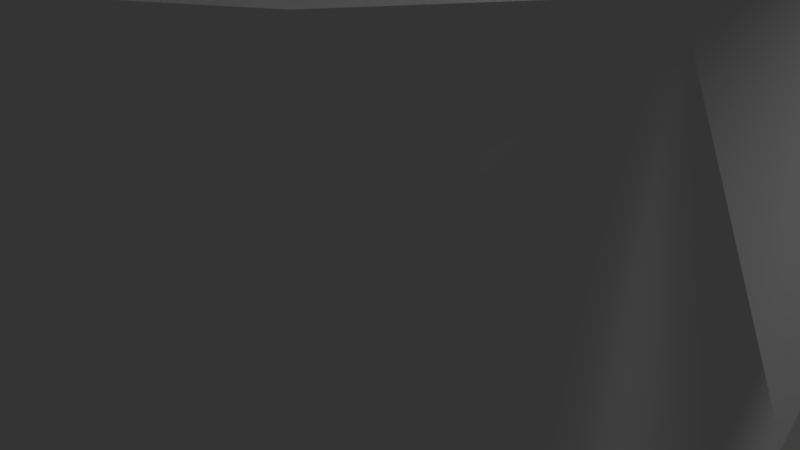 # Source: knight3.blend  (saved by Blender 2.78.0; exported with 4.5.12 LTS)
import bpy
from mathutils import Matrix  # noqa: F401  (used for matrix-valued properties, if any)

bpy.ops.wm.read_factory_settings(use_empty=True)
scene = bpy.context.scene
scene.name = 'Scene'

# ---- collections
col_collection_1 = bpy.data.collections.new('Collection 1'); scene.collection.children.link(col_collection_1)

# ---- world
world_world = bpy.data.worlds.new('World'); scene.world = world_world
world_world.color = (0.05088, 0.05088, 0.05088)
world_world.use_sun_shadow = False
world_world.sun_shadow_jitter_overblur = 0.0
world_world.cycles.sampling_method = 'MANUAL'

# ---- cameras
cam_camera = bpy.data.cameras.new('Camera')
cam_camera.clip_end = 100.0
cam_camera.lens = 35.0
cam_camera.sensor_width = 32.0
cam_camera.sensor_height = 18.0
cam_camera.ortho_scale = 7.314
cam_camera.dof.focus_distance = 0.0
cam_camera.dof.aperture_fstop = 128.0

# ---- lights
light_lamp = bpy.data.lights.new('Lamp', 'POINT')
light_lamp.transmission_factor = 0.0
light_lamp.cutoff_distance = 30.0
light_lamp.energy = 100.0
light_lamp.shadow_buffer_clip_start = 1.001
light_lamp.shadow_soft_size = 0.1
light_lamp.shadow_maximum_resolution = 0.006
light_lamp.use_absolute_resolution = True

# ---- meshes
me_cylinder = bpy.data.meshes.new('Cylinder')
me_cylinder.from_pydata([(0.0, 1.0, -1.0), (0.0, 1.0, 1.0), (0.1951, 0.9808, -1.0), (0.1951, 0.9808, 1.0), (0.3827, 0.9239, -1.0), (0.3827, 0.9239, 1.0), (0.5556, 0.8315, -1.0), (0.5556, 0.8315, 1.0), (0.7071, 0.7071, -1.0), (0.7071, 0.7071, 1.0), (0.8315, 0.5556, -1.0), (0.8315, 0.5556, 1.0), (0.9239, 0.3827, -1.0), (0.9239, 0.3827, 1.0), (0.9808, 0.1951, -1.0), (0.9808, 0.1951, 1.0), (1.0, 7.55e-08, -1.0), (1.0, 7.55e-08, 1.0), (0.9808, -0.1951, -1.0), (0.9808, -0.1951, 1.0), (0.9239, -0.3827, -1.0), (0.9239, -0.3827, 1.0), (0.8315, -0.5556, -1.0), (0.8315, -0.5556, 1.0), (0.7071, -0.7071, -1.0), (0.7071, -0.7071, 1.0), (0.5556, -0.8315, -1.0), (0.5556, -0.8315, 1.0), (0.3827, -0.9239, -1.0), (0.3827, -0.9239, 1.0), (0.1951, -0.9808, -1.0), (0.1951, -0.9808, 1.0), (-3.258e-07, -1.0, -1.0), (-3.258e-07, -1.0, 1.0), (-0.1951, -0.9808, -1.0), (-0.1951, -0.9808, 1.0), (-0.3827, -0.9239, -1.0), (-0.3827, -0.9239, 1.0), (-0.5556, -0.8315, -1.0), (-0.5556, -0.8315, 1.0), (-0.7071, -0.7071, -1.0), (-0.7071, -0.7071, 1.0), (-0.8315, -0.5556, -1.0), (-0.8315, -0.5556, 1.0), (-0.9239, -0.3827, -1.0), (-0.9239, -0.3827, 1.0), (-0.9808, -0.1951, -1.0), (-0.9808, -0.1951, 1.0), (-1.0, 9.656e-07, -1.0), (-1.0, 9.656e-07, 1.0), (-0.9808, 0.1951, -1.0), (-0.9808, 0.1951, 1.0), (-0.9239, 0.3827, -1.0), (-0.9239, 0.3827, 1.0), (-0.8315, 0.5556, -1.0), (-0.8315, 0.5556, 1.0), (-0.7071, 0.7071, -1.0), (-0.7071, 0.7071, 1.0), (-0.5556, 0.8315, -1.0), (-0.5556, 0.8315, 1.0), (-0.3827, 0.9239, -1.0), (-0.3827, 0.9239, 1.0), (-0.1951, 0.9808, -1.0), (-0.1951, 0.9808, 1.0), (1.0, 7.55e-08, 1.0), (0.9808, -0.1951, 1.0), (0.9239, -0.3827, 1.0), (0.8315, -0.5556, 1.0), (0.7071, -0.7071, 1.0), (0.5556, -0.8315, 1.0), (0.3827, -0.9239, 1.0), (0.1951, -0.9808, 1.0), (-3.258e-07, -1.0, 1.0), (-0.1951, -0.9808, 1.0), (-0.3827, -0.9239, 1.0), (-0.5556, -0.8315, 1.0), (-0.7071, -0.7071, 1.0), (-0.8315, -0.5556, 1.0), (-0.9239, -0.3827, 1.0), (-0.9808, -0.1951, 1.0), (-1.0, 9.656e-07, 1.0), (-0.0511, 1.0, 2.421), (0.1602, 0.9808, 2.421), (0.3635, 0.9239, 2.421), (0.5507, 0.8315, 2.421), (0.7149, 0.7071, 2.421), (0.8496, 0.5556, 2.421), (0.9497, 0.3827, 2.421), (1.011, 0.1951, 2.421), (1.032, 1.341e-07, 2.421), (0.8717, 0.7201, 6.179), (1.02, 0.6124, 6.179), (1.141, 0.4811, 6.179), (1.231, 0.3314, 6.179), (1.287, 0.169, 6.179), (1.306, 1.714e-07, 6.179), (1.237, 1.714e-07, 5.312), (1.219, 0.169, 5.312), (1.163, 0.3314, 5.312), (1.073, 0.4811, 5.312), (0.9515, 0.6124, 5.312), (0.8036, 0.7201, 5.312), (0.6348, 0.8001, 5.312), (0.4516, 0.8494, 5.312), (0.2612, 0.866, 5.312), (-1.134, 1.028e-06, 2.421), (-1.114, 0.1951, 2.421), (-1.052, 0.3827, 2.421), (-0.9518, 0.5556, 2.421), (-0.8171, 0.7071, 2.421), (-0.6529, 0.8315, 2.421), (-0.4656, 0.9239, 2.421), (-0.2624, 0.9808, 2.421), (1.032, 1.341e-07, 2.421), (1.011, -0.1951, 2.421), (0.9497, -0.3827, 2.421), (0.8496, -0.5556, 2.421), (0.7149, -0.7071, 2.421), (0.5507, -0.8315, 2.421), (0.3635, -0.9239, 2.421), (0.1602, -0.9808, 2.421), (-0.0511, -1.0, 2.421), (-0.2624, -0.9808, 2.421), (-0.4656, -0.9239, 2.421), (-0.6529, -0.8315, 2.421), (-0.8171, -0.7071, 2.421), (-0.9518, -0.5556, 2.421), (-1.052, -0.3827, 2.421), (-1.114, -0.1951, 2.421), (-1.134, 1.028e-06, 2.421), (0.0511, 1.0, 3.529), (0.2624, 0.9808, 3.529), (0.4656, 0.9239, 3.529), (0.6529, 0.8315, 3.529), (0.8171, 0.7071, 3.529), (0.9518, 0.5556, 3.529), (1.052, 0.3827, 3.529), (1.114, 0.1951, 3.529), (1.134, 1.341e-07, 3.529), (-0.3611, -0.6124, 6.179), (-0.2131, -0.7201, 6.179), (-0.04434, -0.8001, 6.179), (0.1388, -0.8494, 6.179), (0.3293, -0.866, 6.179), (0.5198, -0.8494, 6.179), (0.7029, -0.8001, 6.179), (0.8717, -0.7201, 6.179), (1.02, -0.6124, 6.179), (1.141, -0.4811, 6.179), (1.231, -0.3314, 6.179), (1.287, -0.169, 6.179), (1.306, 1.714e-07, 6.179), (0.1388, 0.8494, 6.179), (-0.04434, 0.8001, 6.179), (-1.032, 1.028e-06, 3.529), (-1.011, 0.1951, 3.529), (-0.9497, 0.3827, 3.529), (-0.8496, 0.5556, 3.529), (-0.7149, 0.7071, 3.529), (-0.5507, 0.8315, 3.529), (-0.3635, 0.9239, 3.529), (-0.1602, 0.9808, 3.529), (1.134, 1.341e-07, 3.529), (1.114, -0.1951, 3.529), (1.052, -0.3827, 3.529), (0.9518, -0.5556, 3.529), (0.8171, -0.7071, 3.529), (0.6529, -0.8315, 3.529), (0.4656, -0.9239, 3.529), (0.2624, -0.9808, 3.529), (0.0511, -1.0, 3.529), (-0.1602, -0.9808, 3.529), (-0.3635, -0.9239, 3.529), (-0.5507, -0.8315, 3.529), (-0.7149, -0.7071, 3.529), (-0.8496, -0.5556, 3.529), (-0.9497, -0.3827, 3.529), (-1.011, -0.1951, 3.529), (-1.032, 1.028e-06, 3.529), (0.7029, 0.8001, 6.179), (0.5198, 0.8494, 6.179), (0.3293, 0.866, 6.179), (-0.647, 9.457e-07, 6.179), (-0.6283, 0.169, 6.179), (-0.5727, 0.3314, 6.179), (-0.4825, 0.4812, 6.179), (-0.3611, 0.6124, 6.179), (-0.2131, 0.7201, 6.179), (-0.7152, 9.457e-07, 5.312), (-0.6964, 0.169, 5.312), (-0.6408, 0.3314, 5.312), (-0.5506, 0.4812, 5.312), (-0.4292, 0.6124, 5.312), (-0.2813, 0.7201, 5.312), (-0.1125, 0.8001, 5.312), (0.07069, 0.8494, 5.312), (1.237, 1.714e-07, 5.312), (1.219, -0.169, 5.312), (1.163, -0.3314, 5.312), (1.073, -0.4811, 5.312), (0.9515, -0.6124, 5.312), (0.8036, -0.7201, 5.312), (0.6348, -0.8001, 5.312), (0.4516, -0.8494, 5.312), (0.2612, -0.866, 5.312), (0.07068, -0.8494, 5.312), (-0.1125, -0.8001, 5.312), (-0.2813, -0.7201, 5.312), (-0.4292, -0.6124, 5.312), (-0.5506, -0.4811, 5.312), (-0.6408, -0.3314, 5.312), (-0.6964, -0.169, 5.312), (-0.7152, 9.457e-07, 5.312), (-0.4825, -0.4811, 6.179), (-0.5727, -0.3314, 6.179), (-0.6283, -0.169, 6.179), (-0.647, 9.457e-07, 6.179), (0.9452, 0.7201, 7.577), (1.081, 0.6124, 7.577), (1.192, 0.4811, 7.577), (1.274, 0.3314, 7.577), (1.325, 0.169, 7.577), (1.342, 1.714e-07, 7.577), (-0.1836, -0.6124, 7.577), (-0.04814, -0.7201, 7.577), (0.1064, -0.8001, 7.577), (0.2741, -0.8494, 7.577), (0.4485, -0.866, 7.577), (0.6229, -0.8494, 7.577), (0.7906, -0.8001, 7.577), (0.9452, -0.7201, 7.577), (1.081, -0.6124, 7.577), (1.192, -0.4811, 7.577), (1.274, -0.3314, 7.577), (1.325, -0.169, 7.577), (1.342, 1.714e-07, 7.577), (0.2741, 0.8494, 7.577), (0.1064, 0.8001, 7.577), (0.7906, 0.8001, 7.577), (0.6229, 0.8494, 7.577), (0.4485, 0.866, 7.577), (-0.4454, 9.457e-07, 7.577), (-0.4283, 0.169, 7.577), (-0.3774, 0.3314, 7.577), (-0.2948, 0.4812, 7.577), (-0.1836, 0.6124, 7.577), (-0.04814, 0.7201, 7.577), (-0.2948, -0.4811, 7.577), (-0.3774, -0.3314, 7.577), (-0.4283, -0.169, 7.577), (-0.4454, 9.457e-07, 7.577), (0.9734, 0.7201, 9.191), (1.089, 0.6124, 9.191), (1.183, 0.4811, 9.191), (1.254, 0.3314, 9.191), (1.297, 0.169, 9.191), (1.312, 1.714e-07, 9.191), (0.01271, -0.6124, 9.191), (0.128, -0.7201, 9.191), (0.2595, -0.8001, 9.191), (0.4023, -0.8494, 9.191), (0.5507, -0.866, 9.191), (0.6991, -0.8494, 9.191), (0.8419, -0.8001, 9.191), (0.9734, -0.7201, 9.191), (1.089, -0.6124, 9.191), (1.183, -0.4811, 9.191), (1.254, -0.3314, 9.191), (1.297, -0.169, 9.191), (1.312, 1.714e-07, 9.191), (0.4023, 0.8494, 9.191), (0.2595, 0.8001, 9.191), (0.8419, 0.8001, 9.191), (0.6991, 0.8494, 9.191), (0.5507, 0.866, 9.191), (-0.2101, 9.457e-07, 9.191), (-0.1955, 0.169, 9.191), (-0.1522, 0.3314, 9.191), (-0.08191, 0.4812, 9.191), (0.01271, 0.6124, 9.191), (0.128, 0.7201, 9.191), (-0.08191, -0.4811, 9.191), (-0.1522, -0.3314, 9.191), (-0.1955, -0.169, 9.191), (-0.2101, 9.457e-07, 9.191), (0.9726, 0.7201, 9.78), (1.088, 0.6124, 9.809), (1.182, 0.4811, 9.834), (1.252, 0.3314, 9.851), (1.296, 0.169, 9.862), (1.31, 1.714e-07, 9.866), (0.01368, -0.6124, 9.535), (0.1288, -0.7201, 9.565), (0.2601, -0.8001, 9.598), (0.4025, -0.8494, 9.635), (0.5507, -0.866, 9.672), (0.6989, -0.8494, 9.71), (0.8413, -0.8001, 9.747), (0.9726, -0.7201, 9.78), (1.088, -0.6124, 9.809), (1.182, -0.4811, 9.834), (1.252, -0.3314, 9.851), (1.296, -0.169, 9.862), (1.31, 1.714e-07, 9.866), (0.4025, 0.8494, 9.635), (0.2601, 0.8001, 9.598), (0.8413, 0.8001, 9.747), (0.6989, 0.8494, 9.71), (0.5507, 0.866, 9.672), (-0.2088, 9.457e-07, 9.479), (-0.1942, 0.169, 9.482), (-0.151, 0.3314, 9.493), (-0.08077, 0.4812, 9.511), (0.01368, 0.6124, 9.535), (0.1288, 0.7201, 9.565), (-0.08077, -0.4811, 9.511), (-0.151, -0.3314, 9.493), (-0.1942, -0.169, 9.482), (-0.2088, 9.457e-07, 9.479), (0.9673, 0.7201, 10.53), (1.081, 0.6124, 10.61), (1.174, 0.4811, 10.68), (1.244, 0.3314, 10.73), (1.286, 0.169, 10.76), (1.301, 1.714e-07, 10.77), (0.02041, -0.6124, 9.841), (0.1341, -0.7201, 9.924), (0.2637, -0.8001, 10.02), (0.4044, -0.8494, 10.12), (0.5507, -0.866, 10.23), (0.697, -0.8494, 10.33), (0.8377, -0.8001, 10.43), (0.9673, -0.7201, 10.53), (1.081, -0.6124, 10.61), (1.174, -0.4811, 10.68), (1.244, -0.3314, 10.73), (1.286, -0.169, 10.76), (1.301, 1.714e-07, 10.77), (0.4044, 0.8494, 10.12), (0.2637, 0.8001, 10.02), (0.8377, 0.8001, 10.43), (0.697, 0.8494, 10.33), (0.5507, 0.866, 10.23), (-0.1992, 9.457e-07, 9.682), (-0.1848, 0.169, 9.692), (-0.1422, 0.3314, 9.723), (-0.07285, 0.4812, 9.774), (0.02041, 0.6124, 9.841), (0.1341, 0.7201, 9.924), (-0.07285, -0.4811, 9.774), (-0.1422, -0.3314, 9.723), (-0.1848, -0.169, 9.692), (-0.1992, 9.457e-07, 9.682), (0.6075, 0.7201, 13.84), (0.6821, 0.6124, 14.21), (0.7434, 0.4811, 14.51), (0.7889, 0.3314, 14.74), (0.8169, 0.169, 14.88), (0.8264, 1.714e-07, 14.93), (-0.01441, -0.6124, 10.73), (0.06023, -0.7201, 11.1), (0.1454, -0.8001, 11.53), (0.2378, -0.8494, 11.99), (0.3339, -0.866, 12.47), (0.4299, -0.8494, 12.95), (0.5223, -0.8001, 13.41), (0.6075, -0.7201, 13.84), (0.6821, -0.6124, 14.21), (0.7434, -0.4811, 14.51), (0.7889, -0.3314, 14.74), (0.8169, -0.169, 14.88), (0.8264, 1.714e-07, 14.93), (0.2378, 0.8494, 11.99), (0.1454, 0.8001, 11.53), (0.5223, 0.8001, 13.41), (0.4299, 0.8494, 12.95), (0.3339, 0.866, 12.47), (-0.1587, 9.457e-07, 10.01), (-0.1492, 0.169, 10.05), (-0.1212, 0.3314, 10.19), (-0.07566, 0.4812, 10.42), (-0.0144, 0.6124, 10.73), (0.06023, 0.7201, 11.1), (-0.07566, -0.4811, 10.42), (-0.1212, -0.3314, 10.19), (-0.1492, -0.169, 10.05), (-0.1587, 9.457e-07, 10.01), (0.4546, 0.8988, 14.48), (0.5477, 0.7643, 14.94), (0.6242, 0.6005, 15.32), (0.681, 0.4137, 15.61), (0.716, 0.2109, 15.78), (0.7278, 1.388e-07, 15.84), (-0.3216, -0.7643, 10.6), (-0.2284, -0.8988, 11.06), (-0.1222, -0.9987, 11.59), (-0.006854, -1.06, 12.17), (0.1131, -1.081, 12.77), (0.233, -1.06, 13.37), (0.3483, -0.9987, 13.94), (0.4546, -0.8988, 14.48), (0.5477, -0.7643, 14.94), (0.6242, -0.6005, 15.32), (0.681, -0.4137, 15.61), (0.716, -0.2109, 15.78), (0.7278, 1.388e-07, 15.84), (-0.006852, 1.06, 12.17), (-0.1222, 0.9987, 11.59), (0.3483, 0.9987, 13.94), (0.233, 1.06, 13.37), (0.1131, 1.081, 12.77), (-0.5016, 1.105e-06, 9.698), (-0.4898, 0.2109, 9.757), (-0.4549, 0.4137, 9.932), (-0.398, 0.6005, 10.22), (-0.3216, 0.7643, 10.6), (-0.2284, 0.8988, 11.06), (-0.398, -0.6005, 10.22), (-0.4549, -0.4137, 9.932), (-0.4898, -0.2109, 9.757), (-0.5016, 1.105e-06, 9.698), (0.214, 1.099, 15.06), (0.3106, 0.9343, 15.68), (0.3898, 0.7341, 16.19), (0.4487, 0.5056, 16.57), (0.4849, 0.2578, 16.81), (0.4972, 7.281e-08, 16.89), (-0.5904, -0.9343, 9.858), (-0.4938, -1.099, 10.48), (-0.3837, -1.221, 11.19), (-0.2642, -1.296, 11.97), (-0.1399, -1.321, 12.77), (-0.01562, -1.296, 13.57), (0.1039, -1.221, 14.34), (0.214, -1.099, 15.06), (0.3106, -0.9343, 15.68), (0.3898, -0.7341, 16.19), (0.4487, -0.5056, 16.57), (0.4849, -0.2578, 16.81), (0.4972, 7.281e-08, 16.89), (-0.2642, 1.296, 11.97), (-0.3837, 1.221, 11.19), (0.1039, 1.221, 14.34), (-0.01562, 1.296, 13.57), (-0.1399, 1.321, 12.77), (-0.777, 1.277e-06, 8.652), (-0.7647, 0.2578, 8.731), (-0.7285, 0.5056, 8.965), (-0.6696, 0.7341, 9.346), (-0.5904, 0.9343, 9.858), (-0.4938, 1.099, 10.48), (-0.6696, -0.7341, 9.346), (-0.7285, -0.5056, 8.965), (-0.7647, -0.2578, 8.731), (-0.777, 1.277e-06, 8.652), (-0.14, 0.9754, 14.96), (-0.07194, 0.8295, 15.55), (-0.01608, 0.6517, 16.04), (0.02544, 0.4489, 16.41), (0.051, 0.2289, 16.63), (0.05963, 9.416e-08, 16.7), (-0.7073, -0.8295, 9.986), (-0.6392, -0.9754, 10.58), (-0.5615, -1.084, 11.26), (-0.4772, -1.151, 12.0), (-0.3896, -1.173, 12.77), (-0.302, -1.151, 13.54), (-0.2177, -1.084, 14.28), (-0.14, -0.9754, 14.96), (-0.07194, -0.8295, 15.55), (-0.01608, -0.6517, 16.04), (0.02544, -0.4489, 16.41), (0.051, -0.2289, 16.63), (0.05963, 9.416e-08, 16.7), (-0.4772, 1.151, 12.0), (-0.5615, 1.084, 11.26), (-0.2177, 1.084, 14.28), (-0.302, 1.151, 13.54), (-0.3896, 1.173, 12.77), (-0.8388, 1.181e-06, 8.834), (-0.8302, 0.2289, 8.909), (-0.8046, 0.4489, 9.133), (-0.7631, 0.6517, 9.497), (-0.7073, 0.8295, 9.986), (-0.6392, 0.9754, 10.58), (-0.7631, -0.6517, 9.497), (-0.8046, -0.4489, 9.133), (-0.8302, -0.2289, 8.909), (-0.8388, 1.181e-06, 8.834), (-0.2397, 1.14, 15.38), (-0.1684, 0.9697, 16.1), (-0.1098, 0.7619, 16.68), (-0.06633, 0.5248, 17.12), (-0.03954, 0.2675, 17.38), (-0.03049, 4.712e-08, 17.47), (-0.8342, -0.9697, 9.442), (-0.7629, -1.14, 10.15), (-0.6815, -1.267, 10.97), (-0.5932, -1.345, 11.85), (-0.5013, -1.371, 12.77), (-0.4095, -1.345, 13.69), (-0.3211, -1.267, 14.57), (-0.2397, -1.14, 15.38), (-0.1684, -0.9697, 16.1), (-0.1098, -0.7619, 16.68), (-0.06633, -0.5248, 17.12), (-0.03954, -0.2675, 17.38), (-0.03049, 4.712e-08, 17.47), (-0.5932, 1.345, 11.85), (-0.6815, 1.267, 10.97), (-0.3211, 1.267, 14.57), (-0.4095, 1.345, 13.69), (-0.5013, 1.371, 12.77), (-0.9721, 1.324e-06, 8.064), (-0.9631, 0.2675, 8.154), (-0.9363, 0.5248, 8.422), (-0.8928, 0.7619, 8.857), (-0.8342, 0.9697, 9.442), (-0.7629, 1.14, 10.15), (-0.8928, -0.7619, 8.857), (-0.9363, -0.5248, 8.422), (-0.9631, -0.2675, 8.154), (-0.9721, 1.324e-06, 8.064), (-0.3482, 1.14, 15.12), (-0.2768, 0.9697, 15.83), (-0.2183, 0.7619, 16.42), (-0.1748, 0.5248, 16.85), (-0.148, 0.2675, 17.12), (-0.1389, 5.548e-08, 17.21), (-0.9426, -0.9697, 9.177), (-0.8713, -1.14, 9.89), (-0.7899, -1.267, 10.7), (-0.7016, -1.345, 11.59), (-0.6097, -1.371, 12.5), (-0.5179, -1.345, 13.42), (-0.4296, -1.267, 14.31), (-0.3482, -1.14, 15.12), (-0.2768, -0.9697, 15.83), (-0.2183, -0.7619, 16.42), (-0.1748, -0.5248, 16.85), (-0.148, -0.2675, 17.12), (-0.1389, 5.548e-08, 17.21), (-0.7016, 1.345, 11.59), (-0.7899, 1.267, 10.7), (-0.4296, 1.267, 14.31), (-0.5179, 1.345, 13.42), (-0.6097, 1.371, 12.5), (-1.081, 1.333e-06, 7.799), (-1.071, 0.2675, 7.889), (-1.045, 0.5248, 8.157), (-1.001, 0.7619, 8.592), (-0.9426, 0.9697, 9.177), (-0.8713, 1.14, 9.89), (-1.001, -0.7619, 8.592), (-1.045, -0.5248, 8.157), (-1.071, -0.2675, 7.889), (-1.081, 1.333e-06, 7.799), (-0.4667, 1.214, 15.41), (-0.3847, 1.033, 16.16), (-0.3174, 0.8114, 16.78), (-0.2674, 0.5589, 17.23), (-0.2366, 0.2849, 17.51), (-0.2262, 3.209e-08, 17.61), (-1.15, -1.033, 9.181), (-1.068, -1.214, 9.929), (-0.9746, -1.349, 10.78), (-0.873, -1.432, 11.71), (-0.7674, -1.46, 12.67), (-0.6618, -1.432, 13.63), (-0.5603, -1.349, 14.56), (-0.4667, -1.214, 15.41), (-0.3847, -1.033, 16.16), (-0.3174, -0.8114, 16.78), (-0.2674, -0.5589, 17.23), (-0.2366, -0.2849, 17.51), (-0.2262, 3.209e-08, 17.61), (-0.873, 1.432, 11.71), (-0.9746, 1.349, 10.78), (-0.5603, 1.349, 14.56), (-0.6618, 1.432, 13.63), (-0.7674, 1.46, 12.67), (-1.309, 1.388e-06, 7.736), (-1.298, 0.2849, 7.83), (-1.268, 0.5589, 8.111), (-1.217, 0.8114, 8.568), (-1.15, 1.033, 9.181), (-1.068, 1.214, 9.929), (-1.217, -0.8114, 8.567), (-1.268, -0.5589, 8.111), (-1.298, -0.2849, 7.83), (-1.309, 1.388e-06, 7.736), (-0.661, 1.214, 16.1), (-0.5971, 1.033, 16.88), (-0.5446, 0.8114, 17.52), (-0.5055, 0.5589, 17.99), (-0.4815, 0.2849, 18.29), (-0.4734, 7.576e-09, 18.38), (-1.194, -1.033, 9.608), (-1.13, -1.214, 10.39), (-1.057, -1.349, 11.28), (-0.9779, -1.432, 12.24), (-0.8956, -1.46, 13.24), (-0.8132, -1.432, 14.25), (-0.734, -1.349, 15.21), (-0.661, -1.214, 16.1), (-0.5971, -1.033, 16.88), (-0.5446, -0.8114, 17.52), (-0.5055, -0.5589, 17.99), (-0.4815, -0.2849, 18.29), (-0.4734, 7.576e-09, 18.38), (-0.9779, 1.432, 12.24), (-1.057, 1.349, 11.28), (-0.734, 1.349, 15.21), (-0.8132, 1.432, 14.25), (-0.8956, 1.46, 13.24), (-1.318, 1.376e-06, 8.102), (-1.31, 0.2849, 8.201), (-1.286, 0.5589, 8.493), (-1.247, 0.8114, 8.969), (-1.194, 1.033, 9.608), (-1.13, 1.214, 10.39), (-1.247, -0.8114, 8.969), (-1.286, -0.5589, 8.493), (-1.31, -0.2849, 8.201), (-1.318, 1.376e-06, 8.102)], [], [(0, 1, 3, 2), (2, 3, 5, 4), (4, 5, 7, 6), (6, 7, 9, 8), (8, 9, 11, 10), (10, 11, 13, 12), (12, 13, 15, 14), (14, 15, 17, 16), (16, 17, 19, 18), (18, 19, 21, 20), (20, 21, 23, 22), (22, 23, 25, 24), (24, 25, 27, 26), (26, 27, 29, 28), (28, 29, 31, 30), (30, 31, 33, 32), (32, 33, 35, 34), (34, 35, 37, 36), (36, 37, 39, 38), (38, 39, 41, 40), (40, 41, 43, 42), (42, 43, 45, 44), (44, 45, 47, 46), (46, 47, 49, 48), (48, 49, 51, 50), (50, 51, 53, 52), (52, 53, 55, 54), (54, 55, 57, 56), (56, 57, 59, 58), (58, 59, 61, 60), (55, 53, 107, 108), (60, 61, 63, 62), (62, 63, 1, 0), (0, 2, 4, 6, 8, 10, 12, 14, 16, 18, 20, 22, 24, 26, 28, 30, 32, 34, 36, 38, 40, 42, 44, 46, 48, 50, 52, 54, 56, 58, 60, 62), (75, 74, 123, 124), (63, 61, 111, 112), (74, 73, 122, 123), (9, 7, 84, 85), (73, 72, 121, 122), (53, 51, 106, 107), (17, 15, 88, 89), (72, 71, 120, 121), (61, 59, 110, 111), (71, 70, 119, 120), (7, 5, 83, 84), (49, 80, 129, 105), (70, 69, 118, 119), (51, 49, 105, 106), (15, 13, 87, 88), (64, 17, 89, 113), (86, 85, 134, 135), (126, 125, 174, 175), (112, 111, 160, 161), (85, 84, 133, 134), (125, 124, 173, 174), (111, 110, 159, 160), (84, 83, 132, 133), (124, 123, 172, 173), (110, 109, 158, 159), (83, 82, 131, 132), (123, 122, 171, 172), (109, 108, 157, 158), (82, 81, 130, 131), (122, 121, 170, 171), (108, 107, 156, 157), (121, 120, 169, 170), (107, 106, 155, 156), (76, 75, 124, 125), (11, 9, 85, 86), (77, 76, 125, 126), (3, 1, 81, 82), (1, 63, 112, 81), (78, 77, 126, 127), (65, 64, 113, 114), (57, 55, 108, 109), (79, 78, 127, 128), (66, 65, 114, 115), (13, 11, 86, 87), (80, 79, 128, 129), (67, 66, 115, 116), (5, 3, 82, 83), (68, 67, 116, 117), (59, 57, 109, 110), (69, 68, 117, 118), (173, 172, 206, 207), (159, 158, 192, 193), (132, 131, 103, 102), (172, 171, 205, 206), (158, 157, 191, 192), (131, 130, 104, 103), (171, 170, 204, 205), (157, 156, 190, 191), (170, 169, 203, 204), (156, 155, 189, 190), (169, 168, 202, 203), (155, 154, 188, 189), (154, 178, 212, 188), (168, 167, 201, 202), (162, 138, 96, 196), (167, 166, 200, 201), (166, 165, 199, 200), (81, 112, 161, 130), (127, 126, 175, 176), (87, 86, 135, 136), (114, 113, 162, 163), (128, 127, 176, 177), (88, 87, 136, 137), (115, 114, 163, 164), (129, 128, 177, 178), (89, 88, 137, 138), (116, 115, 164, 165), (117, 116, 165, 166), (118, 117, 166, 167), (113, 89, 138, 162), (119, 118, 167, 168), (105, 129, 178, 154), (106, 105, 154, 155), (120, 119, 168, 169), (192, 191, 185, 186), (96, 97, 94, 95), (202, 201, 146, 145), (204, 203, 144, 143), (201, 200, 147, 146), (203, 202, 145, 144), (206, 205, 142, 141), (199, 198, 149, 148), (188, 212, 216, 182), (191, 190, 184, 185), (152, 153, 237, 236), (196, 96, 95, 151), (190, 189, 183, 184), (103, 104, 181, 180), (200, 199, 148, 147), (189, 188, 182, 183), (205, 204, 143, 142), (133, 132, 102, 101), (160, 159, 193, 194), (174, 173, 207, 208), (134, 133, 101, 100), (161, 160, 194, 195), (175, 174, 208, 209), (135, 134, 100, 99), (130, 161, 195, 104), (176, 175, 209, 210), (136, 135, 99, 98), (163, 162, 196, 197), (177, 176, 210, 211), (137, 136, 98, 97), (164, 163, 197, 198), (178, 177, 211, 212), (138, 137, 97, 96), (165, 164, 198, 199), (212, 211, 215, 216), (102, 103, 180, 179), (193, 192, 186, 187), (207, 206, 141, 140), (101, 102, 179, 90), (194, 193, 187, 153), (208, 207, 140, 139), (100, 101, 90, 91), (195, 194, 153, 152), (209, 208, 139, 213), (99, 100, 91, 92), (104, 195, 152, 181), (210, 209, 213, 214), (98, 99, 92, 93), (197, 196, 151, 150), (211, 210, 214, 215), (97, 98, 93, 94), (198, 197, 150, 149), (231, 232, 266, 265), (139, 140, 224, 223), (90, 179, 238, 217), (179, 180, 239, 238), (142, 143, 227, 226), (215, 214, 248, 249), (180, 181, 240, 239), (91, 90, 217, 218), (214, 213, 247, 248), (187, 186, 245, 246), (93, 92, 219, 220), (185, 184, 243, 244), (95, 94, 221, 222), (144, 145, 229, 228), (184, 183, 242, 243), (146, 147, 231, 230), (186, 185, 244, 245), (183, 182, 241, 242), (153, 187, 246, 237), (216, 215, 249, 250), (94, 93, 220, 221), (181, 152, 236, 240), (151, 95, 222, 235), (148, 149, 233, 232), (149, 150, 234, 233), (182, 216, 250, 241), (150, 151, 235, 234), (147, 148, 232, 231), (213, 139, 223, 247), (145, 146, 230, 229), (140, 141, 225, 224), (143, 144, 228, 227), (92, 91, 218, 219), (141, 142, 226, 225), (267, 268, 302, 301), (221, 220, 254, 255), (229, 230, 264, 263), (232, 233, 267, 266), (227, 228, 262, 261), (234, 235, 269, 268), (225, 226, 260, 259), (247, 223, 257, 281), (223, 224, 258, 257), (238, 239, 273, 272), (224, 225, 259, 258), (249, 248, 282, 283), (218, 217, 251, 252), (219, 218, 252, 253), (248, 247, 281, 282), (220, 219, 253, 254), (236, 237, 271, 270), (217, 238, 272, 251), (222, 221, 255, 256), (226, 227, 261, 260), (239, 240, 274, 273), (243, 242, 276, 277), (250, 249, 283, 284), (246, 245, 279, 280), (245, 244, 278, 279), (235, 222, 256, 269), (244, 243, 277, 278), (237, 246, 280, 271), (241, 250, 284, 275), (228, 229, 263, 262), (240, 236, 270, 274), (230, 231, 265, 264), (233, 234, 268, 267), (242, 241, 275, 276), (308, 304, 338, 342), (276, 275, 309, 310), (265, 266, 300, 299), (255, 254, 288, 289), (263, 264, 298, 297), (266, 267, 301, 300), (261, 262, 296, 295), (268, 269, 303, 302), (259, 260, 294, 293), (281, 257, 291, 315), (257, 258, 292, 291), (272, 273, 307, 306), (258, 259, 293, 292), (283, 282, 316, 317), (252, 251, 285, 286), (253, 252, 286, 287), (282, 281, 315, 316), (254, 253, 287, 288), (270, 271, 305, 304), (251, 272, 306, 285), (256, 255, 289, 290), (260, 261, 295, 294), (273, 274, 308, 307), (277, 276, 310, 311), (284, 283, 317, 318), (280, 279, 313, 314), (279, 278, 312, 313), (269, 256, 290, 303), (278, 277, 311, 312), (271, 280, 314, 305), (275, 284, 318, 309), (262, 263, 297, 296), (274, 270, 304, 308), (264, 265, 299, 298), (339, 348, 382, 373), (298, 299, 333, 332), (301, 302, 336, 335), (310, 309, 343, 344), (299, 300, 334, 333), (289, 288, 322, 323), (297, 298, 332, 331), (300, 301, 335, 334), (295, 296, 330, 329), (302, 303, 337, 336), (293, 294, 328, 327), (315, 291, 325, 349), (291, 292, 326, 325), (306, 307, 341, 340), (292, 293, 327, 326), (317, 316, 350, 351), (286, 285, 319, 320), (287, 286, 320, 321), (316, 315, 349, 350), (288, 287, 321, 322), (304, 305, 339, 338), (285, 306, 340, 319), (290, 289, 323, 324), (294, 295, 329, 328), (307, 308, 342, 341), (311, 310, 344, 345), (318, 317, 351, 352), (314, 313, 347, 348), (313, 312, 346, 347), (303, 290, 324, 337), (312, 311, 345, 346), (305, 314, 348, 339), (309, 318, 352, 343), (296, 297, 331, 330), (381, 380, 414, 415), (343, 352, 386, 377), (330, 331, 365, 364), (342, 338, 372, 376), (332, 333, 367, 366), (335, 336, 370, 369), (344, 343, 377, 378), (333, 334, 368, 367), (323, 322, 356, 357), (331, 332, 366, 365), (334, 335, 369, 368), (329, 330, 364, 363), (336, 337, 371, 370), (327, 328, 362, 361), (349, 325, 359, 383), (325, 326, 360, 359), (340, 341, 375, 374), (326, 327, 361, 360), (351, 350, 384, 385), (320, 319, 353, 354), (321, 320, 354, 355), (350, 349, 383, 384), (322, 321, 355, 356), (338, 339, 373, 372), (319, 340, 374, 353), (324, 323, 357, 358), (328, 329, 363, 362), (341, 342, 376, 375), (345, 344, 378, 379), (352, 351, 385, 386), (348, 347, 381, 382), (347, 346, 380, 381), (337, 324, 358, 371), (346, 345, 379, 380), (400, 401, 435, 434), (371, 358, 392, 405), (380, 379, 413, 414), (373, 382, 416, 407), (377, 386, 420, 411), (364, 365, 399, 398), (376, 372, 406, 410), (366, 367, 401, 400), (369, 370, 404, 403), (378, 377, 411, 412), (367, 368, 402, 401), (357, 356, 390, 391), (365, 366, 400, 399), (368, 369, 403, 402), (363, 364, 398, 397), (370, 371, 405, 404), (361, 362, 396, 395), (383, 359, 393, 417), (359, 360, 394, 393), (374, 375, 409, 408), (360, 361, 395, 394), (385, 384, 418, 419), (354, 353, 387, 388), (355, 354, 388, 389), (384, 383, 417, 418), (356, 355, 389, 390), (372, 373, 407, 406), (353, 374, 408, 387), (358, 357, 391, 392), (362, 363, 397, 396), (375, 376, 410, 409), (379, 378, 412, 413), (386, 385, 419, 420), (382, 381, 415, 416), (432, 433, 467, 466), (403, 404, 438, 437), (412, 411, 445, 446), (401, 402, 436, 435), (391, 390, 424, 425), (399, 400, 434, 433), (402, 403, 437, 436), (397, 398, 432, 431), (404, 405, 439, 438), (395, 396, 430, 429), (417, 393, 427, 451), (393, 394, 428, 427), (408, 409, 443, 442), (394, 395, 429, 428), (419, 418, 452, 453), (388, 387, 421, 422), (389, 388, 422, 423), (418, 417, 451, 452), (390, 389, 423, 424), (406, 407, 441, 440), (387, 408, 442, 421), (392, 391, 425, 426), (396, 397, 431, 430), (409, 410, 444, 443), (413, 412, 446, 447), (420, 419, 453, 454), (416, 415, 449, 450), (415, 414, 448, 449), (405, 392, 426, 439), (414, 413, 447, 448), (407, 416, 450, 441), (411, 420, 454, 445), (398, 399, 433, 432), (410, 406, 440, 444), (482, 481, 515, 516), (444, 440, 474, 478), (434, 435, 469, 468), (437, 438, 472, 471), (446, 445, 479, 480), (435, 436, 470, 469), (425, 424, 458, 459), (433, 434, 468, 467), (436, 437, 471, 470), (431, 432, 466, 465), (438, 439, 473, 472), (429, 430, 464, 463), (451, 427, 461, 485), (427, 428, 462, 461), (442, 443, 477, 476), (428, 429, 463, 462), (453, 452, 486, 487), (422, 421, 455, 456), (423, 422, 456, 457), (452, 451, 485, 486), (424, 423, 457, 458), (440, 441, 475, 474), (421, 442, 476, 455), (426, 425, 459, 460), (430, 431, 465, 464), (443, 444, 478, 477), (447, 446, 480, 481), (454, 453, 487, 488), (450, 449, 483, 484), (449, 448, 482, 483), (439, 426, 460, 473), (448, 447, 481, 482), (441, 450, 484, 475), (445, 454, 488, 479), (491, 490, 524, 525), (475, 484, 518, 509), (479, 488, 522, 513), (466, 467, 501, 500), (478, 474, 508, 512), (468, 469, 503, 502), (471, 472, 506, 505), (480, 479, 513, 514), (469, 470, 504, 503), (459, 458, 492, 493), (467, 468, 502, 501), (470, 471, 505, 504), (465, 466, 500, 499), (472, 473, 507, 506), (463, 464, 498, 497), (485, 461, 495, 519), (461, 462, 496, 495), (476, 477, 511, 510), (462, 463, 497, 496), (487, 486, 520, 521), (456, 455, 489, 490), (457, 456, 490, 491), (486, 485, 519, 520), (458, 457, 491, 492), (474, 475, 509, 508), (455, 476, 510, 489), (460, 459, 493, 494), (464, 465, 499, 498), (477, 478, 512, 511), (481, 480, 514, 515), (488, 487, 521, 522), (484, 483, 517, 518), (483, 482, 516, 517), (473, 460, 494, 507), (530, 531, 565, 564), (520, 519, 553, 554), (492, 491, 525, 526), (508, 509, 543, 542), (489, 510, 544, 523), (494, 493, 527, 528), (498, 499, 533, 532), (511, 512, 546, 545), (515, 514, 548, 549), (522, 521, 555, 556), (518, 517, 551, 552), (517, 516, 550, 551), (507, 494, 528, 541), (516, 515, 549, 550), (509, 518, 552, 543), (513, 522, 556, 547), (500, 501, 535, 534), (512, 508, 542, 546), (502, 503, 537, 536), (505, 506, 540, 539), (514, 513, 547, 548), (503, 504, 538, 537), (493, 492, 526, 527), (501, 502, 536, 535), (504, 505, 539, 538), (499, 500, 534, 533), (506, 507, 541, 540), (497, 498, 532, 531), (519, 495, 529, 553), (495, 496, 530, 529), (510, 511, 545, 544), (496, 497, 531, 530), (521, 520, 554, 555), (490, 489, 523, 524), (587, 563, 597, 621), (555, 554, 588, 589), (524, 523, 557, 558), (525, 524, 558, 559), (554, 553, 587, 588), (526, 525, 559, 560), (542, 543, 577, 576), (523, 544, 578, 557), (528, 527, 561, 562), (532, 533, 567, 566), (545, 546, 580, 579), (549, 548, 582, 583), (556, 555, 589, 590), (552, 551, 585, 586), (551, 550, 584, 585), (541, 528, 562, 575), (550, 549, 583, 584), (543, 552, 586, 577), (547, 556, 590, 581), (534, 535, 569, 568), (546, 542, 576, 580), (536, 537, 571, 570), (539, 540, 574, 573), (548, 547, 581, 582), (537, 538, 572, 571), (527, 526, 560, 561), (535, 536, 570, 569), (538, 539, 573, 572), (533, 534, 568, 567), (540, 541, 575, 574), (531, 532, 566, 565), (553, 529, 563, 587), (529, 530, 564, 563), (544, 545, 579, 578), (613, 614, 610, 611, 620, 619, 618, 617, 616, 615, 624, 623, 622, 621, 597, 598, 599, 600, 601, 602, 603, 604, 605, 606, 607, 608, 609, 596, 595, 594, 593, 592, 591, 612), (563, 564, 598, 597), (578, 579, 613, 612), (564, 565, 599, 598), (589, 588, 622, 623), (558, 557, 591, 592), (559, 558, 592, 593), (588, 587, 621, 622), (560, 559, 593, 594), (576, 577, 611, 610), (557, 578, 612, 591), (562, 561, 595, 596), (566, 567, 601, 600), (579, 580, 614, 613), (583, 582, 616, 617), (590, 589, 623, 624), (586, 585, 619, 620), (585, 584, 618, 619), (575, 562, 596, 609), (584, 583, 617, 618), (577, 586, 620, 611), (581, 590, 624, 615), (568, 569, 603, 602), (580, 576, 610, 614), (570, 571, 605, 604), (573, 574, 608, 607), (582, 581, 615, 616), (571, 572, 606, 605), (561, 560, 594, 595), (569, 570, 604, 603), (572, 573, 607, 606), (567, 568, 602, 601), (574, 575, 609, 608), (565, 566, 600, 599)])
me_cylinder.use_remesh_preserve_volume = False
me_cylinder.use_remesh_preserve_attributes = False
me_cylinder.use_mirror_vertex_groups = False
me_cylinder.update()
me_vert_004 = bpy.data.meshes.new('Vert.004')
me_vert_004.from_pydata([(3.76, 0.0, 17.01), (3.76, 0.0, 18.98), (4.997, -6.968e-08, 19.5), (4.997, -2.742e-07, 21.02), (5.366, -3.844e-07, 21.84), (5.332, -7.867e-07, 24.83), (4.997, -8.474e-07, 25.29), (5.115, -9.53e-07, 26.07), (4.713, -9.845e-07, 26.31), (4.763, -1.218e-06, 28.05), (4.596, -1.272e-06, 28.45), (4.646, -1.369e-06, 29.17), (4.445, -1.398e-06, 29.39), (4.412, -1.483e-06, 30.02), (3.843, -1.506e-06, 30.19), (3.893, -1.58e-06, 30.74), (3.191, -1.648e-06, 31.24), (3.141, -1.713e-06, 31.73), (2.388, -1.767e-06, 32.13), (2.02, -1.872e-06, 32.91), (0.5977, -1.812e-06, 32.46), (-2.246, -2.048e-06, 34.22), (-2.129, -1.89e-06, 33.05), (-2.129, -1.751e-06, 32.01), (-3.15, -1.6e-06, 30.89), (-2.929, -1.575e-06, 30.7), (-2.697, -1.524e-06, 30.32), (-2.697, -1.477e-06, 29.97), (-2.999, -1.405e-06, 29.44), (-3.486, -1.372e-06, 29.19), (-3.963, -1.374e-06, 29.21), (-5.612, -1.176e-06, 27.73), (-5.601, -1.141e-06, 27.48), (-6.042, -1.085e-06, 27.06), (-6.007, -1.032e-06, 26.66), (-6.193, -1.02e-06, 26.57), (-6.205, -9.791e-07, 26.27), (-5.891, -9.822e-07, 26.29), (-5.647, -9.526e-07, 26.07), (-5.496, -8.98e-07, 25.66), (-5.508, -8.402e-07, 25.23), (-5.729, -8.043e-07, 24.97), (-6.019, -7.84e-07, 24.81), (-6.182, -7.856e-07, 24.83), (-6.217, -7.309e-07, 24.42), (-5.775, -6.529e-07, 23.84), (-5.02, -5.858e-07, 23.34), (-4.16, -6.779e-07, 24.02), (-2.545, -8.402e-07, 25.23), (-1.221, -8.917e-07, 25.62), (-0.5124, -8.964e-07, 25.65), (-0.373, -8.511e-07, 25.31), (-1.221, -7.075e-07, 24.25), (-2.257, -5.101e-07, 22.78), (-3.413, -2.382e-07, 20.75), (-4.477, -1.249e-07, 19.91), (-4.457, -5.374e-08, 19.38), (-3.991, 8.861e-08, 18.98), (-3.977, 2.628e-07, 17.02), (0.001429, 1.314e-07, 17.02), (3.76, 0.0, 17.01), (3.76, -2.978, 17.01), (3.76, -2.978, 18.98), (4.997, -2.978, 19.5), (4.997, -2.978, 21.02), (5.366, -2.978, 21.84), (5.332, -2.978, 24.83), (4.997, -2.978, 25.29), (5.115, -2.978, 26.07), (4.713, -2.978, 26.31), (4.763, -2.978, 28.05), (4.596, -2.978, 28.45), (4.646, -2.978, 29.17), (4.445, -2.978, 29.39), (4.412, -2.978, 30.02), (3.843, -2.978, 30.19), (3.893, -2.978, 30.74), (3.191, -2.978, 31.24), (3.141, -2.978, 31.73), (2.388, -2.978, 32.13), (2.02, -2.978, 32.91), (0.5977, -2.978, 32.46), (-2.246, -2.978, 34.22), (-2.129, -2.978, 33.05), (-2.129, -2.978, 32.01), (-3.15, -2.978, 30.89), (-2.929, -2.978, 30.7), (-2.697, -2.978, 30.32), (-2.697, -2.978, 29.97), (-2.999, -2.978, 29.44), (-3.486, -2.978, 29.19), (-3.963, -2.978, 29.21), (-5.612, -2.978, 27.73), (-5.601, -2.978, 27.48), (-6.042, -2.978, 27.06), (-6.007, -2.978, 26.66), (-6.193, -2.978, 26.57), (-6.205, -2.978, 26.27), (-5.891, -2.978, 26.29), (-5.647, -2.978, 26.07), (-5.496, -2.978, 25.66), (-5.508, -2.978, 25.23), (-5.729, -2.978, 24.97), (-6.019, -2.978, 24.81), (-6.182, -2.978, 24.83), (-6.217, -2.978, 24.42), (-5.775, -2.978, 23.84), (-5.02, -2.978, 23.34), (-4.16, -2.978, 24.02), (-2.545, -2.978, 25.23), (-1.221, -2.978, 25.62), (-0.5124, -2.978, 25.65), (-0.373, -2.978, 25.31), (-1.221, -2.978, 24.25), (-2.257, -2.978, 22.78), (-3.413, -2.978, 20.75), (-4.477, -2.978, 19.91), (-4.457, -2.978, 19.38), (-3.991, -2.978, 18.98), (-3.977, -2.978, 17.02), (0.001429, -2.978, 17.02), (3.76, -2.978, 17.01)], [], [(0, 1, 2, 3, 4, 5, 6, 7, 8, 9, 10, 11, 12, 13, 14, 15, 16, 17, 18, 19, 20, 21, 22, 23, 24, 25, 26, 27, 28, 29, 30, 31, 32, 33, 34, 35, 36, 37, 38, 39, 40, 41, 42, 43, 44, 45, 46, 47, 48, 49, 50, 51, 52, 53, 54, 55, 56, 57, 58, 59, 60), (61, 121, 120, 119, 118, 117, 116, 115, 114, 113, 112, 111, 110, 109, 108, 107, 106, 105, 104, 103, 102, 101, 100, 99, 98, 97, 96, 95, 94, 93, 92, 91, 90, 89, 88, 87, 86, 85, 84, 83, 82, 81, 80, 79, 78, 77, 76, 75, 74, 73, 72, 71, 70, 69, 68, 67, 66, 65, 64, 63, 62), (40, 39, 100, 101), (14, 13, 74, 75), (41, 40, 101, 102), (15, 14, 75, 76), (42, 41, 102, 103), (16, 15, 76, 77), (43, 42, 103, 104), (17, 16, 77, 78), (44, 43, 104, 105), (18, 17, 78, 79), (45, 44, 105, 106), (19, 18, 79, 80), (46, 45, 106, 107), (20, 19, 80, 81), (47, 46, 107, 108), (21, 20, 81, 82), (48, 47, 108, 109), (22, 21, 82, 83), (49, 48, 109, 110), (23, 22, 83, 84), (50, 49, 110, 111), (24, 23, 84, 85), (51, 50, 111, 112), (25, 24, 85, 86), (52, 51, 112, 113), (26, 25, 86, 87), (53, 52, 113, 114), (27, 26, 87, 88), (1, 0, 61, 62), (54, 53, 114, 115), (28, 27, 88, 89), (2, 1, 62, 63), (55, 54, 115, 116), (29, 28, 89, 90), (3, 2, 63, 64), (56, 55, 116, 117), (30, 29, 90, 91), (4, 3, 64, 65), (57, 56, 117, 118), (31, 30, 91, 92), (5, 4, 65, 66), (58, 57, 118, 119), (32, 31, 92, 93), (6, 5, 66, 67), (59, 58, 119, 120), (33, 32, 93, 94), (7, 6, 67, 68), (0, 60, 121, 61), (34, 33, 94, 95), (8, 7, 68, 69), (35, 34, 95, 96), (9, 8, 69, 70), (60, 59, 120, 121), (36, 35, 96, 97), (10, 9, 70, 71), (37, 36, 97, 98), (11, 10, 71, 72), (38, 37, 98, 99), (12, 11, 72, 73), (39, 38, 99, 100), (13, 12, 73, 74)])
me_vert_004.use_remesh_preserve_volume = False
me_vert_004.use_remesh_preserve_attributes = False
me_vert_004.use_mirror_vertex_groups = False
me_vert_004.update()
me_vert = bpy.data.meshes.new('Vert')
me_vert.from_pydata([(4.264, -7.0, -0.01162), (4.264, -7.0, -0.6622), (4.264, -7.0, -1.673), (4.264, -7.0, -2.521), (4.006, -7.0, -2.667), (3.715, -7.0, -2.941), (3.177, -7.0, -3.658), (2.924, -7.0, -4.149), (2.783, -7.0, -4.586), (2.783, -7.0, -5.392), (3.199, -7.0, -5.607), (3.482, -7.0, -5.87), (3.61, -7.0, -6.186), (3.61, -7.0, -6.582), (3.481, -7.0, -6.932), (3.189, -7.0, -7.248), (2.777, -7.0, -7.434), (2.893, -7.0, -7.98), (3.137, -7.0, -8.701), (3.567, -7.0, -9.386), (4.078, -7.0, -9.967), (4.833, -7.0, -10.27), (5.426, -7.0, -10.32), (5.426, -7.0, -10.32), (5.426, -7.0, -14.46), (5.426, -7.0, -14.46), (3.939, -5.368, -0.01162), (3.939, -5.368, -0.6622), (3.939, -5.368, -1.673), (3.939, -5.368, -2.521), (3.701, -5.467, -2.667), (3.432, -5.579, -2.941), (2.935, -5.784, -3.658), (2.701, -5.881, -4.149), (2.571, -5.935, -4.586), (2.571, -5.935, -5.392), (2.956, -5.776, -5.607), (3.217, -5.668, -5.87), (3.335, -5.619, -6.186), (3.335, -5.619, -6.582), (3.216, -5.668, -6.932), (2.947, -5.779, -7.248), (2.566, -5.937, -7.434), (2.673, -5.893, -7.98), (2.898, -5.799, -8.701), (3.295, -5.635, -9.386), (3.768, -5.439, -9.967), (4.465, -5.15, -10.27), (5.013, -4.924, -10.32), (5.013, -4.924, -10.32), (5.013, -4.924, -14.46), (5.013, -4.924, -14.46), (3.015, -3.985, -0.01162), (3.015, -3.985, -0.6622), (3.015, -3.985, -1.673), (3.015, -3.985, -2.521), (2.833, -4.167, -2.667), (2.627, -4.373, -2.941), (2.246, -4.754, -3.658), (2.067, -4.933, -4.149), (1.968, -5.032, -4.586), (1.968, -5.032, -5.392), (2.262, -4.738, -5.607), (2.462, -4.538, -5.87), (2.552, -4.448, -6.186), (2.552, -4.448, -6.582), (2.462, -4.538, -6.932), (2.255, -4.745, -7.248), (1.964, -5.036, -7.434), (2.046, -4.954, -7.98), (2.218, -4.782, -8.701), (2.522, -4.478, -9.386), (2.884, -4.116, -9.967), (3.418, -3.582, -10.27), (3.837, -3.163, -10.32), (3.837, -3.163, -10.32), (3.837, -3.163, -14.46), (3.837, -3.163, -14.46), (1.632, -3.061, -0.01162), (1.632, -3.061, -0.6622), (1.632, -3.061, -1.673), (1.632, -3.061, -2.521), (1.533, -3.299, -2.667), (1.421, -3.568, -2.941), (1.216, -4.065, -3.658), (1.119, -4.299, -4.149), (1.065, -4.429, -4.586), (1.065, -4.429, -5.392), (1.224, -4.044, -5.607), (1.332, -3.783, -5.87), (1.381, -3.665, -6.186), (1.381, -3.665, -6.582), (1.332, -3.784, -6.932), (1.221, -4.053, -7.248), (1.063, -4.434, -7.434), (1.107, -4.327, -7.98), (1.201, -4.102, -8.701), (1.365, -3.705, -9.386), (1.561, -3.232, -9.967), (1.85, -2.535, -10.27), (2.076, -1.987, -10.32), (2.076, -1.987, -10.32), (2.076, -1.987, -14.46), (2.076, -1.987, -14.46), (-1.14e-06, -2.736, -0.01162), (-1.14e-06, -2.736, -0.6622), (-1.14e-06, -2.736, -1.673), (-1.14e-06, -2.736, -2.521), (-1.147e-06, -2.994, -2.667), (-1.177e-06, -3.285, -2.941), (-1.244e-06, -3.823, -3.658), (-1.304e-06, -4.076, -4.149), (-1.356e-06, -4.217, -4.586), (-1.46e-06, -4.217, -5.392), (-1.512e-06, -3.801, -5.607), (-1.557e-06, -3.518, -5.87), (-1.602e-06, -3.39, -6.186), (-1.661e-06, -3.39, -6.582), (-1.699e-06, -3.519, -6.932), (-1.729e-06, -3.811, -7.248), (-1.736e-06, -4.223, -7.434), (-1.818e-06, -4.107, -7.98), (-1.922e-06, -3.863, -8.701), (-2.034e-06, -3.433, -9.386), (-2.131e-06, -2.922, -9.967), (-2.205e-06, -2.167, -10.27), (-2.243e-06, -1.574, -10.32), (-2.243e-06, -1.574, -10.32), (-2.794e-06, -1.574, -14.46), (-2.794e-06, -1.574, -14.46), (-1.632, -3.061, -0.01162), (-1.632, -3.061, -0.6622), (-1.632, -3.061, -1.673), (-1.632, -3.061, -2.521), (-1.533, -3.299, -2.667), (-1.421, -3.568, -2.941), (-1.216, -4.065, -3.658), (-1.119, -4.299, -4.149), (-1.065, -4.429, -4.586), (-1.065, -4.429, -5.392), (-1.224, -4.044, -5.607), (-1.332, -3.783, -5.87), (-1.381, -3.665, -6.186), (-1.381, -3.665, -6.582), (-1.332, -3.784, -6.932), (-1.221, -4.053, -7.248), (-1.063, -4.434, -7.434), (-1.107, -4.327, -7.98), (-1.201, -4.102, -8.701), (-1.365, -3.705, -9.386), (-1.561, -3.232, -9.967), (-1.85, -2.535, -10.27), (-2.076, -1.987, -10.32), (-2.076, -1.987, -10.32), (-2.076, -1.987, -14.46), (-2.076, -1.987, -14.46), (-3.015, -3.985, -0.01162), (-3.015, -3.985, -0.6622), (-3.015, -3.985, -1.673), (-3.015, -3.985, -2.521), (-2.833, -4.167, -2.667), (-2.627, -4.373, -2.941), (-2.246, -4.754, -3.658), (-2.067, -4.933, -4.149), (-1.968, -5.032, -4.586), (-1.968, -5.032, -5.392), (-2.262, -4.738, -5.607), (-2.462, -4.538, -5.87), (-2.552, -4.448, -6.186), (-2.552, -4.448, -6.582), (-2.462, -4.538, -6.932), (-2.255, -4.745, -7.248), (-1.964, -5.036, -7.434), (-2.046, -4.954, -7.98), (-2.218, -4.782, -8.701), (-2.522, -4.478, -9.386), (-2.884, -4.116, -9.967), (-3.418, -3.582, -10.27), (-3.837, -3.163, -10.32), (-3.837, -3.163, -10.32), (-3.837, -3.163, -14.46), (-3.837, -3.163, -14.46), (-3.939, -5.368, -0.01162), (-3.939, -5.368, -0.6622), (-3.939, -5.368, -1.673), (-3.939, -5.368, -2.521), (-3.701, -5.467, -2.667), (-3.432, -5.579, -2.941), (-2.935, -5.784, -3.658), (-2.701, -5.881, -4.149), (-2.571, -5.935, -4.586), (-2.571, -5.935, -5.392), (-2.956, -5.776, -5.607), (-3.217, -5.668, -5.87), (-3.335, -5.619, -6.186), (-3.335, -5.619, -6.582), (-3.216, -5.668, -6.932), (-2.947, -5.779, -7.248), (-2.566, -5.937, -7.434), (-2.673, -5.893, -7.98), (-2.898, -5.799, -8.701), (-3.295, -5.635, -9.386), (-3.768, -5.439, -9.967), (-4.465, -5.15, -10.27), (-5.013, -4.924, -10.32), (-5.013, -4.924, -10.32), (-5.013, -4.924, -14.46), (-5.013, -4.924, -14.46), (-4.264, -7.0, -0.01162), (-4.264, -7.0, -0.6622), (-4.264, -7.0, -1.673), (-4.264, -7.0, -2.521), (-4.006, -7.0, -2.667), (-3.715, -7.0, -2.941), (-3.177, -7.0, -3.658), (-2.924, -7.0, -4.149), (-2.783, -7.0, -4.586), (-2.783, -7.0, -5.392), (-3.199, -7.0, -5.607), (-3.482, -7.0, -5.87), (-3.61, -7.0, -6.186), (-3.61, -7.0, -6.582), (-3.481, -7.0, -6.932), (-3.189, -7.0, -7.248), (-2.777, -7.0, -7.434), (-2.893, -7.0, -7.98), (-3.137, -7.0, -8.701), (-3.567, -7.0, -9.386), (-4.078, -7.0, -9.967), (-4.833, -7.0, -10.27), (-5.426, -7.0, -10.32), (-5.426, -7.0, -10.32), (-5.426, -7.0, -14.46), (-5.426, -7.0, -14.46), (-3.939, -8.632, -0.01162), (-3.939, -8.632, -0.6622), (-3.939, -8.632, -1.673), (-3.939, -8.632, -2.521), (-3.701, -8.533, -2.667), (-3.432, -8.421, -2.941), (-2.935, -8.216, -3.658), (-2.701, -8.119, -4.149), (-2.571, -8.065, -4.586), (-2.571, -8.065, -5.392), (-2.956, -8.224, -5.607), (-3.217, -8.332, -5.87), (-3.335, -8.381, -6.186), (-3.335, -8.381, -6.582), (-3.216, -8.332, -6.932), (-2.947, -8.221, -7.248), (-2.566, -8.063, -7.434), (-2.673, -8.107, -7.98), (-2.898, -8.201, -8.701), (-3.295, -8.365, -9.386), (-3.768, -8.561, -9.967), (-4.465, -8.85, -10.27), (-5.013, -9.076, -10.32), (-5.013, -9.076, -10.32), (-5.013, -9.076, -14.46), (-5.013, -9.076, -14.46), (-3.015, -10.01, -0.01162), (-3.015, -10.01, -0.6622), (-3.015, -10.01, -1.673), (-3.015, -10.01, -2.521), (-2.833, -9.833, -2.667), (-2.627, -9.627, -2.941), (-2.246, -9.246, -3.658), (-2.067, -9.067, -4.149), (-1.968, -8.968, -4.586), (-1.968, -8.968, -5.392), (-2.262, -9.262, -5.607), (-2.462, -9.462, -5.87), (-2.552, -9.552, -6.186), (-2.552, -9.552, -6.582), (-2.462, -9.462, -6.932), (-2.255, -9.255, -7.248), (-1.964, -8.964, -7.434), (-2.046, -9.046, -7.98), (-2.218, -9.218, -8.701), (-2.522, -9.522, -9.386), (-2.884, -9.884, -9.967), (-3.418, -10.42, -10.27), (-3.837, -10.84, -10.32), (-3.837, -10.84, -10.32), (-3.837, -10.84, -14.46), (-3.837, -10.84, -14.46), (-1.632, -10.94, -0.01162), (-1.632, -10.94, -0.6622), (-1.632, -10.94, -1.673), (-1.632, -10.94, -2.521), (-1.533, -10.7, -2.667), (-1.421, -10.43, -2.941), (-1.216, -9.935, -3.658), (-1.119, -9.701, -4.149), (-1.065, -9.571, -4.586), (-1.065, -9.571, -5.392), (-1.224, -9.956, -5.607), (-1.332, -10.22, -5.87), (-1.381, -10.33, -6.186), (-1.381, -10.33, -6.582), (-1.332, -10.22, -6.932), (-1.221, -9.947, -7.248), (-1.063, -9.566, -7.434), (-1.107, -9.673, -7.98), (-1.201, -9.898, -8.701), (-1.365, -10.3, -9.386), (-1.561, -10.77, -9.967), (-1.85, -11.47, -10.27), (-2.076, -12.01, -10.32), (-2.076, -12.01, -10.32), (-2.076, -12.01, -14.46), (-2.076, -12.01, -14.46), (-9.015e-07, -11.26, -0.01162), (-9.015e-07, -11.26, -0.6622), (-9.015e-07, -11.26, -1.673), (-9.015e-07, -11.26, -2.521), (-8.866e-07, -11.01, -2.667), (-8.494e-07, -10.71, -2.941), (-7.6e-07, -10.18, -3.658), (-7.004e-07, -9.924, -4.149), (-6.407e-07, -9.783, -4.586), (-5.364e-07, -9.783, -5.392), (-4.992e-07, -10.2, -5.607), (-4.619e-07, -10.48, -5.87), (-4.172e-07, -10.61, -6.186), (-3.651e-07, -10.61, -6.582), (-3.204e-07, -10.48, -6.932), (-2.757e-07, -10.19, -7.248), (-2.608e-07, -9.777, -7.434), (-1.863e-07, -9.893, -7.98), (-8.196e-08, -10.14, -8.701), (1.49e-08, -10.57, -9.386), (9.686e-08, -11.08, -9.967), (1.49e-07, -11.83, -10.27), (1.565e-07, -12.43, -10.32), (1.565e-07, -12.43, -10.32), (7.153e-07, -12.43, -14.46), (7.153e-07, -12.43, -14.46), (1.632, -10.94, -0.01162), (1.632, -10.94, -0.6622), (1.632, -10.94, -1.673), (1.632, -10.94, -2.521), (1.533, -10.7, -2.667), (1.421, -10.43, -2.941), (1.216, -9.935, -3.658), (1.119, -9.701, -4.149), (1.065, -9.571, -4.586), (1.065, -9.571, -5.392), (1.224, -9.956, -5.607), (1.332, -10.22, -5.87), (1.381, -10.33, -6.186), (1.381, -10.33, -6.582), (1.332, -10.22, -6.932), (1.221, -9.947, -7.248), (1.063, -9.566, -7.434), (1.107, -9.673, -7.98), (1.201, -9.898, -8.701), (1.365, -10.3, -9.386), (1.561, -10.77, -9.967), (1.85, -11.47, -10.27), (2.076, -12.01, -10.32), (2.076, -12.01, -10.32), (2.076, -12.01, -14.46), (2.076, -12.01, -14.46), (3.015, -10.01, -0.01162), (3.015, -10.01, -0.6622), (3.015, -10.01, -1.673), (3.015, -10.01, -2.521), (2.833, -9.833, -2.667), (2.627, -9.627, -2.941), (2.246, -9.246, -3.658), (2.067, -9.067, -4.149), (1.968, -8.968, -4.586), (1.968, -8.968, -5.392), (2.262, -9.262, -5.607), (2.462, -9.462, -5.87), (2.552, -9.552, -6.186), (2.552, -9.552, -6.582), (2.462, -9.462, -6.932), (2.255, -9.255, -7.248), (1.964, -8.964, -7.434), (2.046, -9.046, -7.98), (2.218, -9.218, -8.701), (2.522, -9.522, -9.386), (2.884, -9.884, -9.967), (3.418, -10.42, -10.27), (3.837, -10.84, -10.32), (3.837, -10.84, -10.32), (3.837, -10.84, -14.46), (3.837, -10.84, -14.46), (3.939, -8.632, -0.01162), (3.939, -8.632, -0.6622), (3.939, -8.632, -1.673), (3.939, -8.632, -2.521), (3.701, -8.533, -2.667), (3.432, -8.421, -2.941), (2.935, -8.216, -3.658), (2.701, -8.119, -4.149), (2.571, -8.065, -4.586), (2.571, -8.065, -5.392), (2.956, -8.224, -5.607), (3.217, -8.332, -5.87), (3.335, -8.381, -6.186), (3.335, -8.381, -6.582), (3.216, -8.332, -6.932), (2.947, -8.221, -7.248), (2.566, -8.063, -7.434), (2.673, -8.107, -7.98), (2.898, -8.201, -8.701), (3.295, -8.365, -9.386), (3.768, -8.561, -9.967), (4.465, -8.85, -10.27), (5.013, -9.076, -10.32), (5.013, -9.076, -10.32), (5.013, -9.076, -14.46), (5.013, -9.076, -14.46)], [], [(0, 1, 27, 26), (26, 27, 53, 52), (52, 53, 79, 78), (78, 79, 105, 104), (104, 105, 131, 130), (130, 131, 157, 156), (156, 157, 183, 182), (182, 183, 209, 208), (208, 209, 235, 234), (234, 235, 261, 260), (260, 261, 287, 286), (286, 287, 313, 312), (312, 313, 339, 338), (338, 339, 365, 364), (364, 365, 391, 390), (390, 391, 1, 0), (1, 2, 28, 27), (27, 28, 54, 53), (53, 54, 80, 79), (79, 80, 106, 105), (105, 106, 132, 131), (131, 132, 158, 157), (157, 158, 184, 183), (183, 184, 210, 209), (209, 210, 236, 235), (235, 236, 262, 261), (261, 262, 288, 287), (287, 288, 314, 313), (313, 314, 340, 339), (339, 340, 366, 365), (365, 366, 392, 391), (391, 392, 2, 1), (2, 3, 29, 28), (28, 29, 55, 54), (54, 55, 81, 80), (80, 81, 107, 106), (106, 107, 133, 132), (132, 133, 159, 158), (158, 159, 185, 184), (184, 185, 211, 210), (210, 211, 237, 236), (236, 237, 263, 262), (262, 263, 289, 288), (288, 289, 315, 314), (314, 315, 341, 340), (340, 341, 367, 366), (366, 367, 393, 392), (392, 393, 3, 2), (3, 4, 30, 29), (29, 30, 56, 55), (55, 56, 82, 81), (81, 82, 108, 107), (107, 108, 134, 133), (133, 134, 160, 159), (159, 160, 186, 185), (185, 186, 212, 211), (211, 212, 238, 237), (237, 238, 264, 263), (263, 264, 290, 289), (289, 290, 316, 315), (315, 316, 342, 341), (341, 342, 368, 367), (367, 368, 394, 393), (393, 394, 4, 3), (4, 5, 31, 30), (30, 31, 57, 56), (56, 57, 83, 82), (82, 83, 109, 108), (108, 109, 135, 134), (134, 135, 161, 160), (160, 161, 187, 186), (186, 187, 213, 212), (212, 213, 239, 238), (238, 239, 265, 264), (264, 265, 291, 290), (290, 291, 317, 316), (316, 317, 343, 342), (342, 343, 369, 368), (368, 369, 395, 394), (394, 395, 5, 4), (5, 6, 32, 31), (31, 32, 58, 57), (57, 58, 84, 83), (83, 84, 110, 109), (109, 110, 136, 135), (135, 136, 162, 161), (161, 162, 188, 187), (187, 188, 214, 213), (213, 214, 240, 239), (239, 240, 266, 265), (265, 266, 292, 291), (291, 292, 318, 317), (317, 318, 344, 343), (343, 344, 370, 369), (369, 370, 396, 395), (395, 396, 6, 5), (6, 7, 33, 32), (32, 33, 59, 58), (58, 59, 85, 84), (84, 85, 111, 110), (110, 111, 137, 136), (136, 137, 163, 162), (162, 163, 189, 188), (188, 189, 215, 214), (214, 215, 241, 240), (240, 241, 267, 266), (266, 267, 293, 292), (292, 293, 319, 318), (318, 319, 345, 344), (344, 345, 371, 370), (370, 371, 397, 396), (396, 397, 7, 6), (7, 8, 34, 33), (33, 34, 60, 59), (59, 60, 86, 85), (85, 86, 112, 111), (111, 112, 138, 137), (137, 138, 164, 163), (163, 164, 190, 189), (189, 190, 216, 215), (215, 216, 242, 241), (241, 242, 268, 267), (267, 268, 294, 293), (293, 294, 320, 319), (319, 320, 346, 345), (345, 346, 372, 371), (371, 372, 398, 397), (397, 398, 8, 7), (8, 9, 35, 34), (34, 35, 61, 60), (60, 61, 87, 86), (86, 87, 113, 112), (112, 113, 139, 138), (138, 139, 165, 164), (164, 165, 191, 190), (190, 191, 217, 216), (216, 217, 243, 242), (242, 243, 269, 268), (268, 269, 295, 294), (294, 295, 321, 320), (320, 321, 347, 346), (346, 347, 373, 372), (372, 373, 399, 398), (398, 399, 9, 8), (9, 10, 36, 35), (35, 36, 62, 61), (61, 62, 88, 87), (87, 88, 114, 113), (113, 114, 140, 139), (139, 140, 166, 165), (165, 166, 192, 191), (191, 192, 218, 217), (217, 218, 244, 243), (243, 244, 270, 269), (269, 270, 296, 295), (295, 296, 322, 321), (321, 322, 348, 347), (347, 348, 374, 373), (373, 374, 400, 399), (399, 400, 10, 9), (10, 11, 37, 36), (36, 37, 63, 62), (62, 63, 89, 88), (88, 89, 115, 114), (114, 115, 141, 140), (140, 141, 167, 166), (166, 167, 193, 192), (192, 193, 219, 218), (218, 219, 245, 244), (244, 245, 271, 270), (270, 271, 297, 296), (296, 297, 323, 322), (322, 323, 349, 348), (348, 349, 375, 374), (374, 375, 401, 400), (400, 401, 11, 10), (11, 12, 38, 37), (37, 38, 64, 63), (63, 64, 90, 89), (89, 90, 116, 115), (115, 116, 142, 141), (141, 142, 168, 167), (167, 168, 194, 193), (193, 194, 220, 219), (219, 220, 246, 245), (245, 246, 272, 271), (271, 272, 298, 297), (297, 298, 324, 323), (323, 324, 350, 349), (349, 350, 376, 375), (375, 376, 402, 401), (401, 402, 12, 11), (12, 13, 39, 38), (38, 39, 65, 64), (64, 65, 91, 90), (90, 91, 117, 116), (116, 117, 143, 142), (142, 143, 169, 168), (168, 169, 195, 194), (194, 195, 221, 220), (220, 221, 247, 246), (246, 247, 273, 272), (272, 273, 299, 298), (298, 299, 325, 324), (324, 325, 351, 350), (350, 351, 377, 376), (376, 377, 403, 402), (402, 403, 13, 12), (13, 14, 40, 39), (39, 40, 66, 65), (65, 66, 92, 91), (91, 92, 118, 117), (117, 118, 144, 143), (143, 144, 170, 169), (169, 170, 196, 195), (195, 196, 222, 221), (221, 222, 248, 247), (247, 248, 274, 273), (273, 274, 300, 299), (299, 300, 326, 325), (325, 326, 352, 351), (351, 352, 378, 377), (377, 378, 404, 403), (403, 404, 14, 13), (14, 15, 41, 40), (40, 41, 67, 66), (66, 67, 93, 92), (92, 93, 119, 118), (118, 119, 145, 144), (144, 145, 171, 170), (170, 171, 197, 196), (196, 197, 223, 222), (222, 223, 249, 248), (248, 249, 275, 274), (274, 275, 301, 300), (300, 301, 327, 326), (326, 327, 353, 352), (352, 353, 379, 378), (378, 379, 405, 404), (404, 405, 15, 14), (15, 16, 42, 41), (41, 42, 68, 67), (67, 68, 94, 93), (93, 94, 120, 119), (119, 120, 146, 145), (145, 146, 172, 171), (171, 172, 198, 197), (197, 198, 224, 223), (223, 224, 250, 249), (249, 250, 276, 275), (275, 276, 302, 301), (301, 302, 328, 327), (327, 328, 354, 353), (353, 354, 380, 379), (379, 380, 406, 405), (405, 406, 16, 15), (16, 17, 43, 42), (42, 43, 69, 68), (68, 69, 95, 94), (94, 95, 121, 120), (120, 121, 147, 146), (146, 147, 173, 172), (172, 173, 199, 198), (198, 199, 225, 224), (224, 225, 251, 250), (250, 251, 277, 276), (276, 277, 303, 302), (302, 303, 329, 328), (328, 329, 355, 354), (354, 355, 381, 380), (380, 381, 407, 406), (406, 407, 17, 16), (17, 18, 44, 43), (43, 44, 70, 69), (69, 70, 96, 95), (95, 96, 122, 121), (121, 122, 148, 147), (147, 148, 174, 173), (173, 174, 200, 199), (199, 200, 226, 225), (225, 226, 252, 251), (251, 252, 278, 277), (277, 278, 304, 303), (303, 304, 330, 329), (329, 330, 356, 355), (355, 356, 382, 381), (381, 382, 408, 407), (407, 408, 18, 17), (18, 19, 45, 44), (44, 45, 71, 70), (70, 71, 97, 96), (96, 97, 123, 122), (122, 123, 149, 148), (148, 149, 175, 174), (174, 175, 201, 200), (200, 201, 227, 226), (226, 227, 253, 252), (252, 253, 279, 278), (278, 279, 305, 304), (304, 305, 331, 330), (330, 331, 357, 356), (356, 357, 383, 382), (382, 383, 409, 408), (408, 409, 19, 18), (19, 20, 46, 45), (45, 46, 72, 71), (71, 72, 98, 97), (97, 98, 124, 123), (123, 124, 150, 149), (149, 150, 176, 175), (175, 176, 202, 201), (201, 202, 228, 227), (227, 228, 254, 253), (253, 254, 280, 279), (279, 280, 306, 305), (305, 306, 332, 331), (331, 332, 358, 357), (357, 358, 384, 383), (383, 384, 410, 409), (409, 410, 20, 19), (20, 21, 47, 46), (46, 47, 73, 72), (72, 73, 99, 98), (98, 99, 125, 124), (124, 125, 151, 150), (150, 151, 177, 176), (176, 177, 203, 202), (202, 203, 229, 228), (228, 229, 255, 254), (254, 255, 281, 280), (280, 281, 307, 306), (306, 307, 333, 332), (332, 333, 359, 358), (358, 359, 385, 384), (384, 385, 411, 410), (410, 411, 21, 20), (21, 22, 48, 47), (47, 48, 74, 73), (73, 74, 100, 99), (99, 100, 126, 125), (125, 126, 152, 151), (151, 152, 178, 177), (177, 178, 204, 203), (203, 204, 230, 229), (229, 230, 256, 255), (255, 256, 282, 281), (281, 282, 308, 307), (307, 308, 334, 333), (333, 334, 360, 359), (359, 360, 386, 385), (385, 386, 412, 411), (411, 412, 22, 21), (22, 23, 49, 48), (48, 49, 75, 74), (74, 75, 101, 100), (100, 101, 127, 126), (126, 127, 153, 152), (152, 153, 179, 178), (178, 179, 205, 204), (204, 205, 231, 230), (230, 231, 257, 256), (256, 257, 283, 282), (282, 283, 309, 308), (308, 309, 335, 334), (334, 335, 361, 360), (360, 361, 387, 386), (386, 387, 413, 412), (412, 413, 23, 22), (23, 24, 50, 49), (49, 50, 76, 75), (75, 76, 102, 101), (101, 102, 128, 127), (127, 128, 154, 153), (153, 154, 180, 179), (179, 180, 206, 205), (205, 206, 232, 231), (231, 232, 258, 257), (257, 258, 284, 283), (283, 284, 310, 309), (309, 310, 336, 335), (335, 336, 362, 361), (361, 362, 388, 387), (387, 388, 414, 413), (413, 414, 24, 23), (24, 25, 51, 50), (50, 51, 77, 76), (76, 77, 103, 102), (102, 103, 129, 128), (128, 129, 155, 154), (154, 155, 181, 180), (180, 181, 207, 206), (206, 207, 233, 232), (232, 233, 259, 258), (258, 259, 285, 284), (284, 285, 311, 310), (310, 311, 337, 336), (336, 337, 363, 362), (362, 363, 389, 388), (388, 389, 415, 414), (414, 415, 25, 24), (26, 52, 78, 104, 130, 156, 182, 208, 234, 260, 286, 312, 338, 364, 390, 0), (51, 25, 415, 389, 363, 337, 311, 285, 259, 233, 207, 181, 155, 129, 103, 77)])
me_vert.polygons.foreach_set('use_smooth', [True] * 402)
me_vert.use_remesh_preserve_volume = False
me_vert.use_remesh_preserve_attributes = False
me_vert.use_mirror_vertex_groups = False
me_vert.update()

# ---- objects
ob_cylinder = bpy.data.objects.new('Cylinder', me_cylinder)
ob_vert_004 = bpy.data.objects.new('Vert.004', me_vert_004)
ob_vert = bpy.data.objects.new('Vert', me_vert)
ob_lamp = bpy.data.objects.new('Lamp', light_lamp)
ob_camera = bpy.data.objects.new('Camera', cam_camera)

# ---- transforms, parenting, visibility, modifiers, constraints
ob_cylinder.location = (0.0, 0.0, 15.66)
ob_cylinder.scale = (4.243, 4.257, 1.0)
ob_cylinder.lineart.crease_threshold = 0.0
ob_vert_004.location = (0.0, 4.255, -2.278)
ob_vert_004.scale = (1.0, 2.85, 1.0)
ob_vert_004.hide_viewport = True
ob_vert_004.lineart.crease_threshold = 0.0
ob_vert.location = (0.0, 7.0, 14.66)
ob_vert.lineart.crease_threshold = 0.0
ob_lamp.location = (4.076, 1.005, 5.904)
ob_lamp.rotation_euler = (0.6503, 0.05522, 1.866)
ob_lamp.lock_rotations_4d = False
ob_lamp.empty_display_type = 'ARROWS'
ob_lamp.color = (0.0, 0.0, 0.0, 0.0)
ob_lamp.hide_viewport = True
ob_lamp.lineart.crease_threshold = 0.0
ob_camera.location = (7.481, -6.508, 5.344)
ob_camera.rotation_euler = (1.109, 0.0, 0.8149)
ob_camera.lock_rotations_4d = False
ob_camera.empty_display_type = 'ARROWS'
ob_camera.color = (0.0, 0.0, 0.0, 0.0)
ob_camera.hide_viewport = True
ob_camera.display_type = 'WIRE'
ob_camera.lineart.crease_threshold = 0.0

# ---- collection membership
col_collection_1.objects.link(ob_cylinder)
col_collection_1.objects.link(ob_vert_004)
col_collection_1.objects.link(ob_vert)
col_collection_1.objects.link(ob_lamp)
col_collection_1.objects.link(ob_camera)

# ---- scene / render settings (as saved in the file)
scene.camera = ob_camera
scene.frame_start = 1; scene.frame_end = 250; scene.frame_set(1)
scene.render.engine = 'BLENDER_EEVEE_NEXT'
scene.render.resolution_percentage = 50
scene.render.dither_intensity = 0.0
scene.cycles.use_denoising = False
scene.cycles.samples = 128
scene.cycles.sampling_pattern = 'TABULATED_SOBOL'
scene.cycles.light_sampling_threshold = 0.0
scene.cycles.use_adaptive_sampling = False
scene.cycles.use_light_tree = False
scene.cycles.blur_glossy = 0.0
scene.cycles.sample_clamp_indirect = 0.0
scene.view_settings.view_transform = 'Standard'
bpy.context.view_layer.update()
